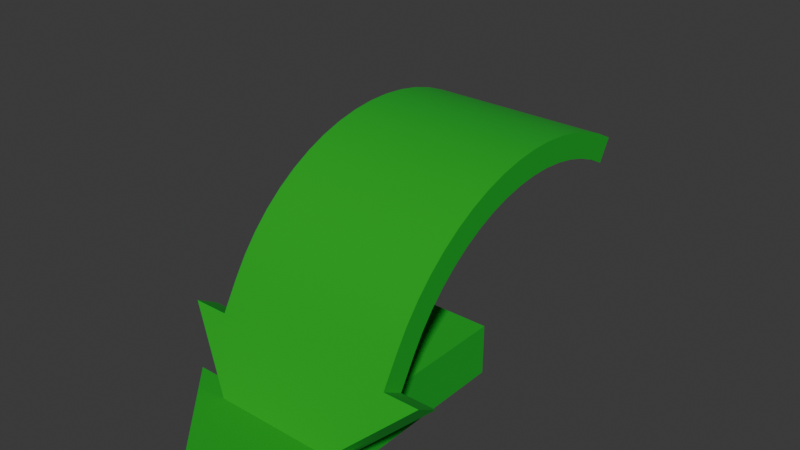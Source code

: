 # Source: arrows.blend  (saved by Blender 4.5.90; exported with 4.5.12 LTS)
import bpy
from mathutils import Matrix  # noqa: F401  (used for matrix-valued properties, if any)

bpy.ops.wm.read_factory_settings(use_empty=True)
scene = bpy.context.scene
scene.name = 'Scene'

# ---- collections
col_redarrow = bpy.data.collections.new('_RedArrow'); scene.collection.children.link(col_redarrow)
col_tutarrow = bpy.data.collections.new('_TutArrow'); scene.collection.children.link(col_tutarrow)

# ---- materials (node trees are filled in below, after node groups)
mat_red = bpy.data.materials.new('Red')

# ---- material node trees
mat_red.use_nodes = True; mat_red.node_tree.nodes.clear()
_N = mat_red.node_tree.nodes; _L = mat_red.node_tree.links
n0 = _N.new('ShaderNodeBsdfPrincipled'); n0.name = 'Principled BSDF'; n0.location = (-200, 100)
n0.inputs[0].default_value = (0.0, 0.3907, 0.01282, 1.0)
n0.inputs[2].default_value = 1.0
n0.inputs[27].default_value = (0.0, 1.0, 0.005771, 1.0)
n1 = _N.new('ShaderNodeOutputMaterial'); n1.name = 'Material Output'; n1.location = (200, 100)
_L.new(n0.outputs[0], n1.inputs[0])
n1.is_active_output = True

# ---- world
world_world = bpy.data.worlds.new('World'); scene.world = world_world
world_world.use_nodes = True; world_world.node_tree.nodes.clear()
_N = world_world.node_tree.nodes; _L = world_world.node_tree.links
n0 = _N.new('ShaderNodeOutputWorld'); n0.name = 'World Output'; n0.location = (200, 100)
n1 = _N.new('ShaderNodeBackground'); n1.name = 'Background'; n1.location = (-200, 100)
n1.inputs[0].default_value = (0.05088, 0.05088, 0.05088, 1.0)
_L.new(n1.outputs[0], n0.inputs[0])
n0.is_active_output = True
world_world.color = (0.05088, 0.05088, 0.05088)
world_world.sun_shadow_jitter_overblur = 0.0

# ---- meshes
me_cylinder = bpy.data.meshes.new('Cylinder')
me_cylinder.from_pydata([(0.4048, 0.4449, 0.7706), (-0.4048, 0.4449, 0.7706), (0.4048, 0.3672, 0.8105), (-0.4048, 0.3672, 0.8105), (0.4048, 0.286, 0.8426), (-0.4048, 0.286, 0.8426), (0.4048, 0.2021, 0.8666), (-0.4048, 0.2021, 0.8666), (0.4048, 0.1161, 0.8822), (-0.4048, 0.1161, 0.8822), (0.4048, 0.02911, 0.8894), (-0.4048, 0.02911, 0.8894), (0.4048, -0.0582, 0.8879), (-0.4048, -0.0582, 0.8879), (0.4048, -0.1449, 0.8779), (-0.4048, -0.1449, 0.8779), (0.4048, -0.2303, 0.8595), (-0.4048, -0.2303, 0.8595), (0.4048, -0.3134, 0.8328), (-0.4048, -0.3134, 0.8328), (0.4048, -0.3936, 0.7981), (-0.4048, -0.3936, 0.7981), (0.4048, -0.4699, 0.7556), (-0.4048, -0.4699, 0.7556), (0.4048, -0.5417, 0.7059), (-0.4048, -0.5417, 0.7059), (0.4048, -0.6083, 0.6495), (-0.4048, -0.6083, 0.6495), (0.4048, -0.669, 0.5867), (-0.4048, -0.669, 0.5867), (0.4048, -0.7233, 0.5183), (-0.4048, -0.7233, 0.5183), (0.4048, -0.7706, 0.4449), (-0.4048, -0.7706, 0.4449), (0.4048, 0.5, 0.866), (0.4048, 0.4127, 0.9109), (-0.4048, 0.4127, 0.9109), (-0.4048, 0.5, 0.866), (0.4048, 0.3214, 0.9469), (-0.4048, 0.3214, 0.9469), (0.4048, 0.2271, 0.9739), (-0.4048, 0.2271, 0.9739), (0.4048, 0.1305, 0.9914), (-0.4048, 0.1305, 0.9914), (0.4048, 0.03272, 0.9995), (-0.4048, 0.03272, 0.9995), (0.4048, -0.0654, 0.9979), (-0.4048, -0.0654, 0.9979), (0.4048, -0.1629, 0.9866), (-0.4048, -0.1629, 0.9866), (0.4048, -0.2588, 0.9659), (-0.4048, -0.2588, 0.9659), (0.4048, -0.3522, 0.9359), (-0.4048, -0.3523, 0.9359), (0.4048, -0.4423, 0.8969), (-0.4048, -0.4423, 0.8969), (0.4048, -0.5281, 0.8492), (-0.4048, -0.5281, 0.8492), (0.4048, -0.6088, 0.7934), (-0.4048, -0.6088, 0.7934), (0.4048, -0.6836, 0.7299), (-0.4048, -0.6836, 0.7299), (0.4048, -0.7518, 0.6593), (-0.4048, -0.7518, 0.6593), (0.4048, -0.8128, 0.5825), (-0.4048, -0.8128, 0.5825), (0.4048, -0.866, 0.5), (-0.4048, -0.866, 0.5), (-0.4048, -0.9377, 0.3759), (0.4048, -0.9377, 0.3759), (0.4048, -0.8423, 0.3208), (-0.4048, -0.8423, 0.3208), (3.097e-08, -1.131, -0.1793), (0.561, -0.9377, 0.3759), (0.561, -0.8423, 0.3208), (-0.561, -0.8423, 0.3208), (-0.561, -0.9377, 0.3759), (3.818e-08, -1.226, -0.1242)], [], [(34, 37, 36, 35), (35, 36, 39, 38), (38, 39, 41, 40), (40, 41, 43, 42), (42, 43, 45, 44), (44, 45, 47, 46), (46, 47, 49, 48), (48, 49, 51, 50), (50, 51, 53, 52), (52, 53, 55, 54), (54, 55, 57, 56), (56, 57, 59, 58), (58, 59, 61, 60), (60, 61, 63, 62), (62, 63, 65, 64), (64, 65, 67, 66), (33, 32, 70, 71), (37, 34, 0, 1), (30, 32, 33, 31), (2, 0, 34, 35), (1, 3, 36, 37), (4, 2, 35, 38), (3, 5, 39, 36), (6, 4, 38, 40), (5, 7, 41, 39), (8, 6, 40, 42), (7, 9, 43, 41), (10, 8, 42, 44), (9, 11, 45, 43), (12, 10, 44, 46), (11, 13, 47, 45), (14, 12, 46, 48), (13, 15, 49, 47), (16, 14, 48, 50), (15, 17, 51, 49), (18, 16, 50, 52), (17, 19, 53, 51), (20, 18, 52, 54), (19, 21, 55, 53), (22, 20, 54, 56), (21, 23, 57, 55), (24, 22, 56, 58), (23, 25, 59, 57), (26, 24, 58, 60), (25, 27, 61, 59), (28, 26, 60, 62), (27, 29, 63, 61), (30, 28, 62, 64), (29, 31, 65, 63), (32, 30, 64, 66), (31, 33, 67, 65), (0, 2, 3, 1), (2, 4, 5, 3), (4, 6, 7, 5), (6, 8, 9, 7), (8, 10, 11, 9), (10, 12, 13, 11), (12, 14, 15, 13), (14, 16, 17, 15), (16, 18, 19, 17), (18, 20, 21, 19), (20, 22, 23, 21), (22, 24, 25, 23), (24, 26, 27, 25), (26, 28, 29, 27), (28, 30, 31, 29), (66, 67, 68, 69), (67, 33, 71, 68), (32, 66, 69, 70), (70, 74, 72, 75, 71), (76, 75, 72, 77), (74, 73, 77, 72), (68, 71, 75, 76), (77, 73, 69, 68, 76), (70, 69, 73, 74)])
me_cylinder.polygons.foreach_set('use_smooth', [True] * 75)
_k = set([(0, 1), (0, 2), (0, 34), (1, 3), (1, 37), (2, 4), (3, 5), (4, 6), (5, 7), (6, 8), (7, 9), (8, 10), (9, 11), (10, 12), (11, 13), (12, 14), (13, 15), (14, 16), (15, 17), (16, 18), (17, 19), (18, 20), (19, 21), (20, 22), (21, 23), (22, 24), (23, 25), (24, 26), (25, 27), (26, 28), (27, 29), (28, 30), (29, 31), (30, 32), (31, 33), (32, 70), (33, 71), (34, 35), (34, 37), (35, 38), (36, 37), (36, 39), (38, 40), (39, 41), (40, 42), (41, 43), (42, 44), (43, 45), (44, 46), (45, 47), (46, 48), (47, 49), (48, 50), (49, 51), (50, 52), (51, 53), (52, 54), (53, 55), (54, 56), (55, 57), (56, 58), (57, 59), (58, 60), (59, 61), (60, 62), (61, 63), (62, 64), (63, 65), (64, 66), (65, 67), (66, 69), (67, 68), (68, 71), (68, 76), (69, 70), (69, 73), (70, 74), (71, 75), (72, 74), (72, 75), (72, 77), (73, 74), (73, 77), (75, 76), (76, 77)])
me_cylinder.attributes.new('sharp_edge', 'BOOLEAN', 'EDGE').data.foreach_set('value', [ (min(e.vertices), max(e.vertices)) in _k for e in me_cylinder.edges])
_uv = me_cylinder.uv_layers.new(name='UVMap')
_uv.uv.foreach_set('vector', [1.0, 0.5, 1.0, 1.0, 0.9844, 1.0, 0.9844, 0.5, 0.9844, 0.5, 0.9844, 1.0, 0.9688, 1.0, 0.9688, 0.5, 0.9688, 0.5, 0.9688, 1.0, 0.9531, 1.0, 0.9531, 0.5, 0.9531, 0.5, 0.9531, 1.0, 0.9375, 1.0, 0.9375, 0.5, 0.9375, 0.5, 0.9375, 1.0, 0.9219, 1.0, 0.9219, 0.5, 0.9219, 0.5, 0.9219, 1.0, 0.9062, 1.0, 0.9062, 0.5, 0.9062, 0.5, 0.9062, 1.0, 0.8906, 1.0, 0.8906, 0.5, 0.8906, 0.5, 0.8906, 1.0, 0.875, 1.0, 0.875, 0.5, 0.875, 0.5, 0.875, 1.0, 0.8594, 1.0, 0.8594, 0.5, 0.8594, 0.5, 0.8594, 1.0, 0.8438, 1.0, 0.8438, 0.5, 0.8438, 0.5, 0.8438, 1.0, 0.8281, 1.0, 0.8281, 0.5, 0.8281, 0.5, 0.8281, 1.0, 0.8125, 1.0, 0.8125, 0.5, 0.8125, 0.5, 0.8125, 1.0, 0.7969, 1.0, 0.7969, 0.5, 0.7969, 0.5, 0.7969, 1.0, 0.7812, 1.0, 0.7812, 0.5, 0.7812, 0.5, 0.7812, 1.0, 0.7656, 1.0, 0.7656, 0.5, 0.7656, 0.5, 0.7656, 1.0, 0.75, 1.0, 0.75, 0.5, 0.4636, 0.25, 0.9636, 0.25, 0.9636, 0.25, 0.4636, 0.25, 0.25, 0.49, 0.75, 0.49, 0.75, 0.4636, 0.25, 0.4636, 0.9625, 0.2709, 0.9636, 0.25, 0.4636, 0.25, 0.4625, 0.2709, 0.7709, 0.4625, 0.75, 0.4636, 0.75, 0.49, 0.7735, 0.4888, 0.25, 0.4636, 0.2709, 0.4625, 0.2735, 0.4888, 0.25, 0.49, 0.7917, 0.4595, 0.7709, 0.4625, 0.7735, 0.4888, 0.7968, 0.4854, 0.2709, 0.4625, 0.2917, 0.4595, 0.2968, 0.4854, 0.2735, 0.4888, 0.812, 0.4544, 0.7917, 0.4595, 0.7968, 0.4854, 0.8197, 0.4797, 0.2917, 0.4595, 0.312, 0.4544, 0.3197, 0.4797, 0.2968, 0.4854, 0.8317, 0.4473, 0.812, 0.4544, 0.8197, 0.4797, 0.8418, 0.4717, 0.312, 0.4544, 0.3317, 0.4473, 0.3418, 0.4717, 0.3197, 0.4797, 0.8507, 0.4383, 0.8317, 0.4473, 0.8418, 0.4717, 0.8631, 0.4617, 0.3317, 0.4473, 0.3507, 0.4383, 0.3631, 0.4617, 0.3418, 0.4717, 0.8686, 0.4276, 0.8507, 0.4383, 0.8631, 0.4617, 0.8833, 0.4496, 0.3507, 0.4383, 0.3686, 0.4276, 0.3833, 0.4496, 0.3631, 0.4617, 0.8855, 0.4151, 0.8686, 0.4276, 0.8833, 0.4496, 0.9023, 0.4355, 0.3686, 0.4276, 0.3855, 0.4151, 0.4023, 0.4355, 0.3833, 0.4496, 0.901, 0.401, 0.8855, 0.4151, 0.9023, 0.4355, 0.9197, 0.4197, 0.3855, 0.4151, 0.401, 0.401, 0.4197, 0.4197, 0.4023, 0.4355, 0.9151, 0.3855, 0.901, 0.401, 0.9197, 0.4197, 0.9355, 0.4023, 0.401, 0.401, 0.4151, 0.3855, 0.4355, 0.4023, 0.4197, 0.4197, 0.9276, 0.3686, 0.9151, 0.3855, 0.9355, 0.4023, 0.9496, 0.3833, 0.4151, 0.3855, 0.4276, 0.3686, 0.4496, 0.3833, 0.4355, 0.4023, 0.9383, 0.3507, 0.9276, 0.3686, 0.9496, 0.3833, 0.9617, 0.3631, 0.4276, 0.3686, 0.4383, 0.3507, 0.4617, 0.3631, 0.4496, 0.3833, 0.9473, 0.3317, 0.9383, 0.3507, 0.9617, 0.3631, 0.9717, 0.3418, 0.4383, 0.3507, 0.4473, 0.3317, 0.4717, 0.3418, 0.4617, 0.3631, 0.9544, 0.312, 0.9473, 0.3317, 0.9717, 0.3418, 0.9797, 0.3197, 0.4473, 0.3317, 0.4544, 0.312, 0.4797, 0.3197, 0.4717, 0.3418, 0.9595, 0.2917, 0.9544, 0.312, 0.9797, 0.3197, 0.9854, 0.2968, 0.4544, 0.312, 0.4595, 0.2917, 0.4854, 0.2968, 0.4797, 0.3197, 0.9625, 0.2709, 0.9595, 0.2917, 0.9854, 0.2968, 0.9888, 0.2735, 0.4595, 0.2917, 0.4625, 0.2709, 0.4888, 0.2735, 0.4854, 0.2968, 0.9636, 0.25, 0.9625, 0.2709, 0.9888, 0.2735, 0.99, 0.25, 0.4625, 0.2709, 0.4636, 0.25, 0.49, 0.25, 0.4888, 0.2735, 0.75, 0.4636, 0.7709, 0.4625, 0.2709, 0.4625, 0.25, 0.4636, 0.7709, 0.4625, 0.7917, 0.4595, 0.2917, 0.4595, 0.2709, 0.4625, 0.7917, 0.4595, 0.812, 0.4544, 0.312, 0.4544, 0.2917, 0.4595, 0.812, 0.4544, 0.8317, 0.4473, 0.3317, 0.4473, 0.312, 0.4544, 0.8317, 0.4473, 0.8507, 0.4383, 0.3507, 0.4383, 0.3317, 0.4473, 0.8507, 0.4383, 0.8686, 0.4276, 0.3686, 0.4276, 0.3507, 0.4383, 0.8686, 0.4276, 0.8855, 0.4151, 0.3855, 0.4151, 0.3686, 0.4276, 0.8855, 0.4151, 0.901, 0.401, 0.401, 0.401, 0.3855, 0.4151, 0.901, 0.401, 0.9151, 0.3855, 0.4151, 0.3855, 0.401, 0.401, 0.9151, 0.3855, 0.9276, 0.3686, 0.4276, 0.3686, 0.4151, 0.3855, 0.9276, 0.3686, 0.9383, 0.3507, 0.4383, 0.3507, 0.4276, 0.3686, 0.9383, 0.3507, 0.9473, 0.3317, 0.4473, 0.3317, 0.4383, 0.3507, 0.9473, 0.3317, 0.9544, 0.312, 0.4544, 0.312, 0.4473, 0.3317, 0.9544, 0.312, 0.9595, 0.2917, 0.4595, 0.2917, 0.4544, 0.312, 0.9595, 0.2917, 0.9625, 0.2709, 0.4625, 0.2709, 0.4595, 0.2917, 0.75, 0.5, 0.75, 1.0, 0.75, 1.0, 0.75, 0.5, 0.49, 0.25, 0.4636, 0.25, 0.4636, 0.25, 0.49, 0.25, 0.9636, 0.25, 0.99, 0.25, 0.99, 0.25, 0.9636, 0.25, 0.9636, 0.25, 0.9636, 0.25, 0.4636, 0.25, 0.4636, 0.25, 0.4636, 0.25, 0.49, 0.25, 0.4636, 0.25, 0.4636, 0.25, 0.49, 0.25, 0.9636, 0.25, 0.99, 0.25, 0.99, 0.25, 0.9636, 0.25, 0.49, 0.25, 0.4636, 0.25, 0.4636, 0.25, 0.49, 0.25, 0.75, 0.5, 0.75, 0.5, 0.75, 0.5, 0.75, 1.0, 0.75, 1.0, 0.9636, 0.25, 0.99, 0.25, 0.99, 0.25, 0.9636, 0.25])
me_cylinder.materials.append(mat_red)
me_cylinder.update()
me_cylinder.normals_split_custom_set([tuple(v) for v in zip(*[iter([-1.207e-07, 0.4569, 0.8895, -1.207e-07, 0.4569, 0.8895, -8.743e-08, 0.4127, 0.9109, -8.743e-08, 0.4127, 0.9109, -8.743e-08, 0.4127, 0.9109, -8.743e-08, 0.4127, 0.9109, -2.211e-08, 0.3214, 0.9469, -2.211e-08, 0.3214, 0.9469, -2.211e-08, 0.3214, 0.9469, -2.211e-08, 0.3214, 0.9469, 6.512e-09, 0.2271, 0.9739, 6.512e-09, 0.2271, 0.9739, 6.512e-09, 0.2271, 0.9739, 6.512e-09, 0.2271, 0.9739, 1.707e-09, 0.1305, 0.9914, 1.707e-09, 0.1305, 0.9914, 1.707e-09, 0.1305, 0.9914, 1.707e-09, 0.1305, 0.9914, 5.026e-10, 0.03272, 0.9995, 5.026e-10, 0.03272, 0.9995, 5.026e-10, 0.03272, 0.9995, 5.026e-10, 0.03272, 0.9995, 2.91e-09, -0.0654, 0.9979, 2.91e-09, -0.0654, 0.9979, 2.91e-09, -0.0654, 0.9979, 2.91e-09, -0.0654, 0.9979, -3.164e-08, -0.1629, 0.9866, -3.164e-08, -0.1629, 0.9866, -3.164e-08, -0.1629, 0.9866, -3.164e-08, -0.1629, 0.9866, -1.008e-08, -0.2588, 0.9659, -1.008e-08, -0.2588, 0.9659, -1.008e-08, -0.2588, 0.9659, -1.008e-08, -0.2588, 0.9659, 1.586e-08, -0.3522, 0.9359, 1.586e-08, -0.3522, 0.9359, 1.586e-08, -0.3522, 0.9359, 1.586e-08, -0.3522, 0.9359, -8.214e-09, -0.4423, 0.8969, -8.214e-09, -0.4423, 0.8969, -8.214e-09, -0.4423, 0.8969, -8.214e-09, -0.4423, 0.8969, 0.0, -0.5281, 0.8492, 0.0, -0.5281, 0.8492, 0.0, -0.5281, 0.8492, 0.0, -0.5281, 0.8492, 0.0, -0.6088, 0.7934, 0.0, -0.6088, 0.7934, 0.0, -0.6088, 0.7934, 0.0, -0.6088, 0.7934, 0.0, -0.6836, 0.7299, 0.0, -0.6836, 0.7299, 0.0, -0.6836, 0.7299, 0.0, -0.6836, 0.7299, 0.0, -0.7518, 0.6593, 0.0, -0.7518, 0.6593, 0.0, -0.7518, 0.6593, 0.0, -0.7518, 0.6593, 0.0, -0.8128, 0.5825, 0.0, -0.8128, 0.5825, 0.0, -0.8128, 0.5825, 0.0, -0.8128, 0.5825, 1.606e-08, -0.8535, 0.5211, 1.606e-08, -0.8535, 0.5211, -2.924e-08, 0.8535, -0.5211, -2.924e-08, 0.8535, -0.5211, -2.604e-08, 0.866, -0.5, -2.604e-08, 0.866, -0.5, -6.976e-08, 0.866, -0.5, -6.976e-08, 0.866, -0.5, -6.976e-08, 0.866, -0.5, -6.976e-08, 0.866, -0.5, -1.319e-08, 0.8128, -0.5825, -2.924e-08, 0.8535, -0.5211, -2.924e-08, 0.8535, -0.5211, -1.319e-08, 0.8128, -0.5825, 1.0, -9.65e-14, -9.25e-08, 1.0, 1.825e-07, 0.0, 1.0, 1.825e-07, 0.0, 1.0, -1.494e-13, -9.25e-08, -1.0, -1.825e-07, 0.0, -1.0, -9.127e-08, 9.25e-08, -1.0, -9.127e-08, 9.25e-08, -1.0, -1.825e-07, 0.0, 1.0, 4.564e-08, -1.797e-07, 1.0, -9.65e-14, -9.25e-08, 1.0, -1.494e-13, -9.25e-08, 1.0, 4.564e-08, -1.797e-07, -1.0, -9.127e-08, 9.25e-08, -1.0, -9.127e-08, 1.797e-07, -1.0, -9.127e-08, 1.797e-07, -1.0, -9.127e-08, 9.25e-08, 1.0, 1.825e-07, -8.717e-08, 1.0, 4.564e-08, -1.797e-07, 1.0, 4.564e-08, -1.797e-07, 1.0, 1.825e-07, -8.717e-08, -1.0, -9.127e-08, 1.797e-07, -1.0, -1.369e-07, 8.717e-08, -1.0, -1.369e-07, 8.717e-08, -1.0, -9.127e-08, 1.797e-07, 1.0, 4.564e-08, 0.0, 1.0, 1.825e-07, -8.717e-08, 1.0, 1.825e-07, -8.717e-08, 1.0, 4.564e-08, 0.0, -1.0, -1.369e-07, 8.717e-08, -1.0, -1.825e-07, 0.0, -1.0, -1.825e-07, 0.0, -1.0, -1.369e-07, 8.717e-08, 1.0, -4.564e-08, 0.0, 1.0, 4.564e-08, 0.0, 1.0, 4.564e-08, 0.0, 1.0, -4.564e-08, 0.0, -1.0, -1.825e-07, 0.0, -1.0, -1.94e-07, 0.0, -1.0, -1.94e-07, 0.0, -1.0, -1.825e-07, 0.0, 1.0, 4.564e-08, 0.0, 1.0, -4.564e-08, 0.0, 1.0, -4.564e-08, 0.0, 1.0, 4.564e-08, 0.0, -1.0, -1.94e-07, 0.0, -1.0, -3.423e-08, 0.0, -1.0, -3.423e-08, 0.0, -1.0, -1.94e-07, 0.0, 1.0, -4.564e-08, 0.0, 1.0, 4.564e-08, 0.0, 1.0, 4.564e-08, 0.0, 1.0, -4.564e-08, 0.0, -1.0, -3.423e-08, 0.0, -1.0, 1.141e-07, 0.0, -1.0, 1.141e-07, 0.0, -1.0, -3.423e-08, 0.0, 1.0, -1.369e-07, 0.0, 1.0, -4.564e-08, 0.0, 1.0, -4.564e-08, 0.0, 1.0, -1.369e-07, 0.0, -1.0, 1.141e-07, 0.0, -1.0, 1.825e-07, 0.0, -1.0, 1.825e-07, 0.0, -1.0, 1.141e-07, 0.0, 1.0, 2.738e-07, -3.017e-08, 1.0, -1.369e-07, 0.0, 1.0, -1.369e-07, 0.0, 1.0, 2.738e-07, -3.017e-08, -1.0, 1.825e-07, 0.0, -1.0, -1.825e-07, 3.017e-08, -1.0, -1.825e-07, 3.017e-08, -1.0, 1.825e-07, 0.0, 1.0, 3.651e-07, -1.485e-07, 1.0, 2.738e-07, -3.017e-08, 1.0, 2.738e-07, -3.017e-08, 1.0, 3.651e-07, -1.485e-07, -1.0, -1.825e-07, 3.017e-08, -1.0, -2.738e-07, 1.485e-07, -1.0, -2.738e-07, 1.485e-07, -1.0, -1.825e-07, 3.017e-08, 1.0, 1.825e-07, -2.297e-07, 1.0, 3.651e-07, -1.485e-07, 1.0, 3.651e-07, -1.485e-07, 1.0, 1.825e-07, -2.297e-07, -1.0, -2.738e-07, 1.485e-07, -1.0, 0.0, 2.297e-07, -1.0, 0.0, 2.297e-07, -1.0, -2.738e-07, 1.485e-07, 1.0, 8.773e-14, -2.15e-07, 1.0, 1.825e-07, -2.297e-07, 1.0, 1.825e-07, -2.297e-07, 1.0, 2.802e-14, -2.15e-07, -1.0, 0.0, 2.297e-07, -1.0, 0.0, 2.15e-07, -1.0, 0.0, 2.15e-07, -1.0, 0.0, 2.297e-07, 1.0, -9.127e-08, -1.036e-07, 1.0, 8.773e-14, -2.15e-07, 1.0, 2.802e-14, -2.15e-07, 1.0, -9.127e-08, -1.036e-07, -1.0, 0.0, 2.15e-07, -1.0, 9.127e-08, 1.036e-07, -1.0, 9.127e-08, 1.036e-07, -1.0, 0.0, 2.15e-07, 1.0, 0.0, 0.0, 1.0, -9.127e-08, -1.036e-07, 1.0, -9.127e-08, -1.036e-07, 1.0, 0.0, 0.0, -1.0, 9.127e-08, 1.036e-07, -1.0, 9.127e-08, 0.0, -1.0, 9.127e-08, 0.0, -1.0, 9.127e-08, 1.036e-07, 1.0, 0.0, 0.0, 1.0, 0.0, 0.0, 1.0, 0.0, 0.0, 1.0, 0.0, 0.0, -1.0, 9.127e-08, 0.0, -1.0, 1.825e-07, 0.0, -1.0, 1.825e-07, 0.0, -1.0, 9.127e-08, 0.0, 1.0, 0.0, 0.0, 1.0, 0.0, 0.0, 1.0, 0.0, 0.0, 1.0, 0.0, 0.0, -1.0, 1.825e-07, 0.0, -1.0, 6.916e-08, 0.0, -1.0, 5.977e-08, 0.0, -1.0, 1.825e-07, 0.0, 5.269e-08, -0.4569, -0.8895, 7.914e-08, -0.4127, -0.9109, 7.914e-08, -0.4127, -0.9109, 5.269e-08, -0.4569, -0.8895, 7.914e-08, -0.4127, -0.9109, 5.276e-08, -0.3214, -0.9469, 5.276e-08, -0.3214, -0.9469, 7.914e-08, -0.4127, -0.9109, 5.276e-08, -0.3214, -0.9469, 5.276e-08, -0.2271, -0.9739, 5.276e-08, -0.2271, -0.9739, 5.276e-08, -0.3214, -0.9469, 5.276e-08, -0.2271, -0.9739, 5.276e-08, -0.1305, -0.9914, 5.276e-08, -0.1305, -0.9914, 5.276e-08, -0.2271, -0.9739, 5.276e-08, -0.1305, -0.9914, 0.0, -0.03272, -0.9995, 0.0, -0.03272, -0.9995, 5.276e-08, -0.1305, -0.9914, 0.0, -0.03272, -0.9995, 0.0, 0.0654, -0.9979, 0.0, 0.0654, -0.9979, 0.0, -0.03272, -0.9995, 0.0, 0.0654, -0.9979, -5.276e-08, 0.1629, -0.9866, -5.276e-08, 0.1629, -0.9866, 0.0, 0.0654, -0.9979, -5.276e-08, 0.1629, -0.9866, -5.276e-08, 0.2588, -0.9659, -5.276e-08, 0.2588, -0.9659, -5.276e-08, 0.1629, -0.9866, -5.276e-08, 0.2588, -0.9659, -5.276e-08, 0.3522, -0.9359, -5.276e-08, 0.3522, -0.9359, -5.276e-08, 0.2588, -0.9659, -5.276e-08, 0.3522, -0.9359, -7.914e-08, 0.4423, -0.8969, -7.914e-08, 0.4423, -0.8969, -5.276e-08, 0.3522, -0.9359, -7.914e-08, 0.4423, -0.8969, -5.276e-08, 0.5281, -0.8492, -5.276e-08, 0.5281, -0.8492, -7.914e-08, 0.4423, -0.8969, -5.276e-08, 0.5281, -0.8492, -2.638e-08, 0.6088, -0.7934, -2.638e-08, 0.6088, -0.7934, -5.276e-08, 0.5281, -0.8492, -2.638e-08, 0.6088, -0.7934, 0.0, 0.6836, -0.7299, 0.0, 0.6836, -0.7299, -2.638e-08, 0.6088, -0.7934, 0.0, 0.6836, -0.7299, 0.0, 0.7518, -0.6593, 0.0, 0.7518, -0.6593, 0.0, 0.6836, -0.7299, 0.0, 0.7518, -0.6593, -1.319e-08, 0.8128, -0.5825, -1.319e-08, 0.8128, -0.5825, 0.0, 0.7518, -0.6593, 1.606e-08, -0.8535, 0.5211, 1.606e-08, -0.8535, 0.5211, 3.37e-08, -0.866, 0.5, 3.37e-08, -0.866, 0.5, -1.0, 5.977e-08, 0.0, -1.0, 6.916e-08, 0.0, -1.0, -2.36e-07, 0.0, -1.0, -2.36e-07, 0.0, 1.0, 0.0, 0.0, 1.0, 0.0, 0.0, 1.0, 0.0, 0.0, 1.0, 0.0, 0.0, -2.604e-08, 0.866, -0.5, -2.3e-08, 0.866, -0.5, -2.3e-08, 0.866, -0.5, -2.3e-08, 0.866, -0.5, -2.604e-08, 0.866, -0.5, -0.7172, -0.3484, -0.6035, -0.7172, -0.3484, -0.6035, -0.7172, -0.3484, -0.6035, -0.7172, -0.3484, -0.6035, 0.7172, -0.3484, -0.6035, 0.7172, -0.3484, -0.6035, 0.7172, -0.3484, -0.6035, 0.7172, -0.3484, -0.6035, 0.0, 0.5, 0.866, 0.0, 0.5, 0.866, 0.0, 0.5, 0.866, 0.0, 0.5, 0.866, 3.45e-08, -0.866, 0.5, 3.45e-08, -0.866, 0.5, 3.37e-08, -0.866, 0.5, 3.37e-08, -0.866, 0.5, 3.45e-08, -0.866, 0.5, 0.0, 0.5, 0.866, 0.0, 0.5, 0.866, 0.0, 0.5, 0.866, 0.0, 0.5, 0.866])] * 3)])
me_cube_013 = bpy.data.meshes.new('Cube.013')
me_cube_013.from_pydata([(0.0, -0.1174, 0.0), (-0.1868, -0.1174, 1.512), (0.0, 0.1174, 0.0), (-0.1868, 0.1174, 1.512), (0.1868, -0.1174, 1.512), (0.1868, 0.1174, 1.512), (-0.493, -0.1174, 0.5448), (-0.493, 0.1174, 0.5448), (0.493, 0.1174, 0.5448), (0.493, -0.1174, 0.5448), (-0.1868, -0.1174, 0.5448), (-0.1868, 0.1174, 0.5448), (0.1868, 0.1174, 0.5448), (0.1868, -0.1174, 0.5448)], [], [(10, 1, 3, 11), (11, 3, 5, 12), (12, 5, 4, 13), (13, 4, 1, 10), (5, 3, 1, 4), (0, 9, 6), (2, 8, 9, 0), (2, 7, 8), (0, 6, 7, 2), (9, 13, 10, 6), (8, 12, 13, 9), (7, 11, 12, 8), (6, 10, 11, 7)])
_uv = me_cube_013.uv_layers.new(name='UVMap')
_uv.uv.foreach_set('vector', [0.4607, 0.0, 0.625, 0.0, 0.625, 0.25, 0.4607, 0.25, 0.4607, 0.25, 0.625, 0.25, 0.625, 0.5, 0.4607, 0.5, 0.4607, 0.5, 0.625, 0.5, 0.625, 0.75, 0.4607, 0.75, 0.4607, 0.75, 0.625, 0.75, 0.625, 1.0, 0.4607, 1.0, 0.625, 0.5, 0.875, 0.5, 0.875, 0.75, 0.625, 0.75, 0.375, 0.75, 0.4432, 0.75, 0.4432, 1.0, 0.375, 0.5, 0.4432, 0.5, 0.4432, 0.75, 0.375, 0.75, 0.375, 0.25, 0.4432, 0.25, 0.4432, 0.5, 0.375, 0.0, 0.4432, 0.0, 0.4432, 0.25, 0.375, 0.25, 0.4432, 0.75, 0.4607, 0.75, 0.4607, 1.0, 0.4432, 1.0, 0.4432, 0.5, 0.4607, 0.5, 0.4607, 0.75, 0.4432, 0.75, 0.4432, 0.25, 0.4607, 0.25, 0.4607, 0.5, 0.4432, 0.5, 0.4432, 0.0, 0.4607, 0.0, 0.4607, 0.25, 0.4432, 0.25])
me_cube_013.materials.append(mat_red)
me_cube_013.update()
arm_armature_001 = bpy.data.armatures.new('Armature.001')  # bones are not reproduced

# ---- objects
ob_cylinder = bpy.data.objects.new('Cylinder', me_cylinder)
ob_cube_008 = bpy.data.objects.new('Cube.008', me_cube_013)
ob_armature_001 = bpy.data.objects.new('Armature.001', arm_armature_001)

# ---- transforms, parenting, visibility, modifiers, constraints
ob_cylinder.location = (0.0, 0.0, 0.0)
ob_cube_008.parent = ob_armature_001
ob_cube_008.matrix_parent_inverse = Matrix(((1.0, -0.0043, 0.0, -0.0), (0.0, 0.0, 1.0, -1.543), (-0.0043, -1.0, 0.0, -0.0), (0.0, -0.0, -0.0, 1.0)))
ob_cube_008.location = (0.0, 0.0, 0.0)
ob_armature_001.location = (0.0, 0.0, 0.0)
ob_armature_001.show_in_front = True

# ---- collection membership
col_redarrow.objects.link(ob_cylinder)
col_tutarrow.objects.link(ob_cube_008)
col_tutarrow.objects.link(ob_armature_001)

# ---- scene / render settings (as saved in the file)
scene.frame_start = 1; scene.frame_end = 250; scene.frame_set(1)
scene.render.engine = 'BLENDER_EEVEE_NEXT'
bpy.context.view_layer.update()

# ---- added for rendering (the .blend has no active camera and no usable light): camera, sun
cam_auto = bpy.data.cameras.new('AutoCamera')
cam_auto.lens = 50.0
cam_auto.sensor_width = 36.0
cam_auto.clip_end = 1000.0
ob_auto_camera = bpy.data.objects.new('AutoCamera', cam_auto)
scene.collection.objects.link(ob_auto_camera)
ob_auto_camera.location = (2.46513, -3.32136, 2.63832)
ob_auto_camera.rotation_euler = (1.09748, -7.21219e-08, 0.694738)
scene.camera = ob_auto_camera
light_auto_sun = bpy.data.lights.new('AutoSun', 'SUN')
light_auto_sun.energy = 3.0
light_auto_sun.angle = 0.0523599
ob_auto_sun = bpy.data.objects.new('AutoSun', light_auto_sun)
scene.collection.objects.link(ob_auto_sun)
ob_auto_sun.rotation_euler = (0.872665, 0.174533, 0.523599)
bpy.context.view_layer.update()
